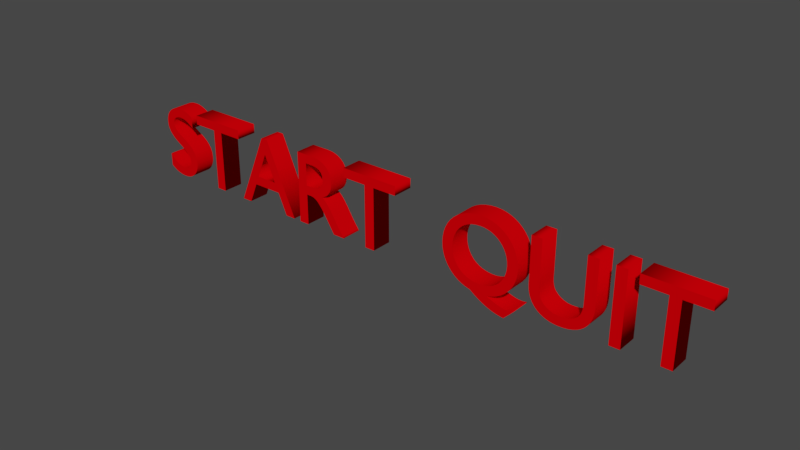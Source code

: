 # Source: 3DTextUI.blend  (saved by Blender 2.79.0; exported with 4.5.12 LTS)
import bpy
from mathutils import Matrix  # noqa: F401  (used for matrix-valued properties, if any)

bpy.ops.wm.read_factory_settings(use_empty=True)
scene = bpy.context.scene
scene.name = 'Scene'

# ---- collections
col_collection_1 = bpy.data.collections.new('Collection 1'); scene.collection.children.link(col_collection_1)

# ---- materials (node trees are filled in below, after node groups)
mat_numbers_mat = bpy.data.materials.new('Numbers_MAT')
mat_numbers_mat.alpha_threshold = 0.0
mat_numbers_mat.roughness = 0.5

# ---- material node trees
mat_numbers_mat.use_nodes = True; mat_numbers_mat.node_tree.nodes.clear()
_N = mat_numbers_mat.node_tree.nodes; _L = mat_numbers_mat.node_tree.links
n0 = _N.new('ShaderNodeOutputMaterial'); n0.name = 'Material Output'; n0.location = (300, 300)
n1 = _N.new('ShaderNodeBsdfDiffuse'); n1.name = 'Diffuse BSDF'; n1.location = (10, 300)
n1.inputs[0].default_value = (0.8, 0.0, 0.002345, 1.0)
_L.new(n1.outputs[0], n0.inputs[0])
n0.is_active_output = True

# ---- world
world_world = bpy.data.worlds.new('World'); scene.world = world_world
world_world.color = (0.05088, 0.05088, 0.05088)
world_world.use_sun_shadow = False
world_world.sun_shadow_jitter_overblur = 0.0
world_world.cycles.sampling_method = 'MANUAL'

# ---- curves / text
txt_text_011 = bpy.data.curves.new('Text.011', 'FONT')
txt_text_011.dimensions = '2D'
txt_text_011.body = 'QUIT'
txt_text_011.materials.append(mat_numbers_mat)
txt_text_011.use_path_clamp = True
txt_text_011.bevel_resolution = 0
txt_text_011.extrude = 0.1
txt_text_010 = bpy.data.curves.new('Text.010', 'FONT')
txt_text_010.dimensions = '2D'
txt_text_010.body = 'START'
txt_text_010.materials.append(mat_numbers_mat)
txt_text_010.use_path_clamp = True
txt_text_010.bevel_resolution = 0
txt_text_010.extrude = 0.1

# ---- objects
ob_quit = bpy.data.objects.new('QUIT', txt_text_011)
ob_start = bpy.data.objects.new('START', txt_text_010)

# ---- transforms, parenting, visibility, modifiers, constraints
ob_quit.location = (0.6379, 0.0, 0.0)
ob_quit.rotation_euler = (1.571, -0.0, 0.0)
ob_quit.lineart.crease_threshold = 0.0
ob_start.location = (-2.736, 0.0, 0.0)
ob_start.rotation_euler = (1.571, -0.0, 0.0)
ob_start.lineart.crease_threshold = 0.0

# ---- collection membership
col_collection_1.objects.link(ob_quit)
col_collection_1.objects.link(ob_start)

# ---- scene / render settings (as saved in the file)
scene.frame_start = 1; scene.frame_end = 250; scene.frame_set(1)
scene.render.engine = 'CYCLES'
scene.render.resolution_percentage = 50
scene.render.dither_intensity = 0.0
scene.cycles.samples = 128
scene.cycles.sampling_pattern = 'TABULATED_SOBOL'
scene.cycles.use_adaptive_sampling = False
scene.cycles.use_light_tree = False
scene.cycles.blur_glossy = 0.0
scene.cycles.sample_clamp_indirect = 0.0
scene.view_settings.view_transform = 'Filmic'
scene.unit_settings.scale_length = 0.01
bpy.context.view_layer.update()

# ---- added for rendering (the .blend has no active camera and no usable light): camera, sun
cam_auto = bpy.data.cameras.new('AutoCamera')
cam_auto.lens = 50.0
cam_auto.sensor_width = 36.0
cam_auto.clip_end = 1000.0
ob_auto_camera = bpy.data.objects.new('AutoCamera', cam_auto)
scene.collection.objects.link(ob_auto_camera)
ob_auto_camera.location = (5.4861, -6.39749, 4.54099)
ob_auto_camera.rotation_euler = (1.09748, -7.21219e-08, 0.694738)
scene.camera = ob_auto_camera
light_auto_sun = bpy.data.lights.new('AutoSun', 'SUN')
light_auto_sun.energy = 3.0
light_auto_sun.angle = 0.0523599
ob_auto_sun = bpy.data.objects.new('AutoSun', light_auto_sun)
scene.collection.objects.link(ob_auto_sun)
ob_auto_sun.rotation_euler = (0.872665, 0.174533, 0.523599)
bpy.context.view_layer.update()
